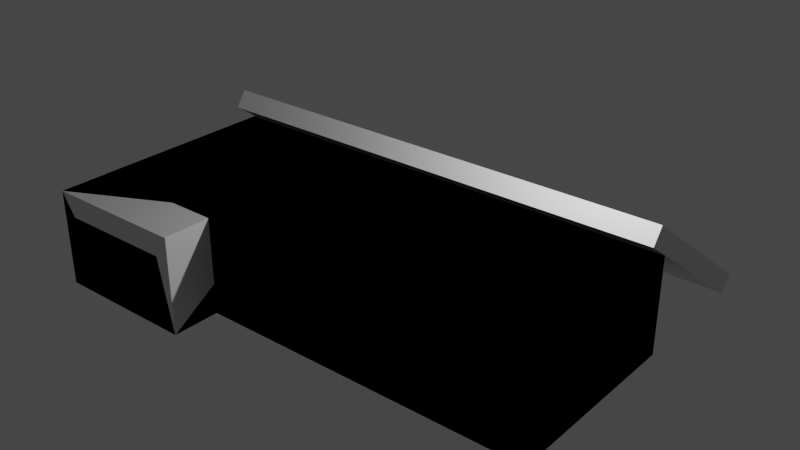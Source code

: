 # Source: Plano.blend  (saved by Blender 3.6.11; exported with 4.5.12 LTS)
import bpy
from mathutils import Matrix  # noqa: F401  (used for matrix-valued properties, if any)

bpy.ops.wm.read_factory_settings(use_empty=True)
scene = bpy.context.scene
scene.name = 'Scene'

# ---- collections
col_collection = bpy.data.collections.new('Collection'); scene.collection.children.link(col_collection)

# ---- materials (node trees are filled in below, after node groups)
mat_material_001 = bpy.data.materials.new('Material.001')
mat_material_001.alpha_threshold = 0.0
mat_material_001.use_transparent_shadow = False
mat_material_001.roughness = 0.5
mat_material_001.line_color = (0.0, 0.0, 0.0, 1.0)
mat_material_002 = bpy.data.materials.new('Material.002')
mat_material_002.alpha_threshold = 0.0
mat_material_002.use_transparent_shadow = False
mat_material_002.roughness = 0.5
mat_material_002.line_color = (0.0, 0.0, 0.0, 1.0)
mat_material = bpy.data.materials.new('Material')
mat_material.alpha_threshold = 0.0
mat_material.use_transparent_shadow = False
mat_material.roughness = 0.5
mat_material.line_color = (0.0, 0.0, 0.0, 1.0)

# ---- material node trees
mat_material_001.use_nodes = True; mat_material_001.node_tree.nodes.clear()
_N = mat_material_001.node_tree.nodes; _L = mat_material_001.node_tree.links
n0 = _N.new('ShaderNodeOutputMaterial'); n0.name = 'Material Output'; n0.location = (300, 300)
n1 = _N.new('ShaderNodeBsdfPrincipled'); n1.name = 'Principled BSDF'; n1.location = (10, 300)
n1.distribution = 'GGX'
n1.subsurface_method = 'RANDOM_WALK_SKIN'
n1.inputs[3].default_value = 1.45
n1.inputs[27].default_value = (0.0, 0.0, 0.0, 1.0)
n1.inputs[28].default_value = 1.0
_L.new(n1.outputs[0], n0.inputs[0])
n0.is_active_output = True
mat_material_002.use_nodes = True; mat_material_002.node_tree.nodes.clear()
_N = mat_material_002.node_tree.nodes; _L = mat_material_002.node_tree.links
n0 = _N.new('ShaderNodeOutputMaterial'); n0.name = 'Material Output'; n0.location = (300, 300)
n1 = _N.new('ShaderNodeBsdfPrincipled'); n1.name = 'Principled BSDF'; n1.location = (10, 300)
n1.distribution = 'GGX'
n1.subsurface_method = 'RANDOM_WALK_SKIN'
n1.inputs[3].default_value = 1.45
n1.inputs[27].default_value = (0.0, 0.0, 0.0, 1.0)
n1.inputs[28].default_value = 1.0
_L.new(n1.outputs[0], n0.inputs[0])
n0.is_active_output = True
mat_material.use_nodes = True; mat_material.node_tree.nodes.clear()
_N = mat_material.node_tree.nodes; _L = mat_material.node_tree.links
n0 = _N.new('ShaderNodeOutputMaterial'); n0.name = 'Material Output'; n0.location = (300, 300)
n1 = _N.new('ShaderNodeBsdfPrincipled'); n1.name = 'Principled BSDF'; n1.location = (10, 300)
n1.distribution = 'GGX'
n1.subsurface_method = 'RANDOM_WALK_SKIN'
n1.inputs[3].default_value = 1.45
n1.inputs[27].default_value = (0.0, 0.0, 0.0, 1.0)
n1.inputs[28].default_value = 1.0
_L.new(n1.outputs[0], n0.inputs[0])
n0.is_active_output = True

# ---- world
world_world = bpy.data.worlds.new('World'); scene.world = world_world
world_world.use_nodes = True; world_world.node_tree.nodes.clear()
_N = world_world.node_tree.nodes; _L = world_world.node_tree.links
n0 = _N.new('ShaderNodeOutputWorld'); n0.name = 'World Output'; n0.location = (300, 300)
n1 = _N.new('ShaderNodeBackground'); n1.name = 'Background'; n1.location = (10, 300)
n1.inputs[0].default_value = (0.05088, 0.05088, 0.05088, 1.0)
_L.new(n1.outputs[0], n0.inputs[0])
n0.is_active_output = True
world_world.color = (0.05088, 0.05088, 0.05088)
world_world.use_sun_shadow = False
world_world.sun_shadow_jitter_overblur = 0.0

# ---- lights
light_light = bpy.data.lights.new('Light', 'POINT')
light_light.transmission_factor = 0.0
light_light.energy = 1000.0
light_light.shadow_soft_size = 0.1
light_light.shadow_maximum_resolution = 0.006
light_light.use_absolute_resolution = True

# ---- meshes
me_cube_001 = bpy.data.meshes.new('Cube.001')
me_cube_001.from_pydata([(1.0, 1.0, 1.0), (1.0, 1.0, -1.0), (1.0, -1.0, 1.0), (1.0, -1.0, -1.0), (-1.0, 1.0, 1.0), (-1.0, 1.0, -1.0), (-1.0, -1.0, 1.0), (-1.0, -1.0, -1.0)], [], [(0, 4, 6, 2), (3, 2, 6, 7), (7, 6, 4, 5), (5, 1, 3, 7), (1, 0, 2, 3), (5, 4, 0, 1)])
_uv = me_cube_001.uv_layers.new(name='UVMap')
_uv.uv.foreach_set('vector', [0.625, 0.5, 0.875, 0.5, 0.875, 0.75, 0.625, 0.75, 0.375, 0.75, 0.625, 0.75, 0.625, 1.0, 0.375, 1.0, 0.375, 0.0, 0.625, 0.0, 0.625, 0.25, 0.375, 0.25, 0.125, 0.5, 0.375, 0.5, 0.375, 0.75, 0.125, 0.75, 0.375, 0.5, 0.625, 0.5, 0.625, 0.75, 0.375, 0.75, 0.375, 0.25, 0.625, 0.25, 0.625, 0.5, 0.375, 0.5])
me_cube_001.materials.append(mat_material_001)
me_cube_001.use_mirror_vertex_groups = False
me_cube_001.update()
me_cube_002 = bpy.data.meshes.new('Cube.002')
me_cube_002.from_pydata([(-0.8023, -0.5256, -0.47), (-0.8023, -0.5256, 0.53), (0.7977, -0.5256, -0.47), (0.7977, -0.5256, 0.53), (1.0, 1.0, -1.0), (1.0, -1.0, -1.0), (-1.0, 1.0, 1.0), (-1.0, 1.0, -1.0), (-1.0, -1.0, 1.0), (-1.0, -1.0, -1.0), (-0.3375, -0.25, -0.04616), (-0.3375, -0.25, 1.0), (-0.3375, 1.0, 1.0), (1.0, -0.25, 1.0), (1.0, 1.0, -0.04616), (1.0, -0.25, -0.04616), (-0.3375, 1.0, -0.04616), (-0.3375, 0.5346, 1.0), (-0.3375, 0.232, 0.5966), (5.662, 1.5, 1.0), (5.662, 1.5, -1.0), (4.996, 1.25, -0.04616), (5.662, -0.5, 1.0), (5.662, -0.5, -1.0), (4.996, -0.25, -0.04616), (-1.004, 1.5, 1.0), (-1.004, 1.5, -1.0), (-0.3375, 1.25, -0.04616), (-1.004, -0.5, 1.0), (-1.004, -0.5, -1.0), (-0.3375, -0.25, -0.04616), (-0.3375, -0.25, 1.0), (-0.3375, 1.25, 1.0), (4.996, -0.25, 1.0), (4.996, 1.25, 1.0), (0.7977, -1.0, -0.47), (0.7977, -1.0, 0.53), (-0.8023, -1.0, 0.53), (-0.8023, -1.0, -0.47), (-0.8023, -0.5256, -0.47), (-0.8023, -0.5256, 0.53), (0.7977, -0.5256, -0.47), (0.7977, -0.5256, 0.53), (1.0, 1.0, -1.0), (1.0, -1.0, -1.0), (-1.0, 1.0, 1.0), (-1.0, 1.0, -1.0), (-1.0, -1.0, 1.0), (-1.0, -1.0, -1.0), (-0.3375, -0.25, -0.04616), (-0.3375, -0.25, 1.0), (-0.3375, 1.0, 1.0), (1.0, -0.25, 1.0), (1.0, 1.0, -0.04616), (1.0, -0.25, -0.04616), (-0.3375, 1.0, -0.04616), (-0.3375, 0.5346, 1.0), (-0.3375, 0.232, 0.5966), (5.662, 1.5, 1.0), (5.662, 1.5, -1.0), (4.996, 1.25, -0.04616), (5.662, -0.5, 1.0), (5.662, -0.5, -1.0), (4.996, -0.25, -0.04616), (-1.004, 1.5, 1.0), (-1.004, 1.5, -1.0), (-0.3375, 1.25, -0.04616), (-1.004, -0.5, 1.0), (-1.004, -0.5, -1.0), (-0.3375, -0.25, -0.04616), (-0.3375, -0.25, 1.0), (-0.3375, 1.25, 1.0), (4.996, -0.25, 1.0), (4.996, 1.25, 1.0), (0.7977, -1.0, -0.47), (0.7977, -1.0, 0.53), (-0.8023, -1.0, 0.53), (-0.8023, -1.0, -0.47), (0.9559, -0.9521, 0.8337), (0.9949, -1.0, 0.9751), (0.9922, -1.0, 0.9949), (0.9949, -0.9949, 1.0), (1.0, -0.9949, 0.9949), (0.8559, -0.9949, 1.0), (0.8483, -1.0, 0.9949), (0.8369, -1.0, 1.0), (0.8994, -1.0, 0.7532), (0.8902, -1.0, 0.7448), (0.8951, -1.0, 0.7693), (1.0, -0.87, 0.9949), (0.9949, -0.8768, 1.0), (1.0, -0.8613, 1.0), (0.9949, -1.0, 0.6375), (1.0, -0.9949, 0.6256), (1.0, -1.0, 0.6142), (1.0, -0.778, 0.4527), (1.0, -0.7642, 0.4286)], [], [(0, 1, 3, 2), (2, 3, 36, 35), (0, 2, 35, 38), (3, 1, 37, 36), (5, 9, 38, 35, 36, 87, 94), (91, 13, 15, 14, 4, 5, 94, 96), (9, 7, 6, 8), (7, 9, 5, 4), (9, 8, 85, 87, 36, 37, 38), (7, 4, 14, 16, 12, 6), (15, 13, 11, 10), (11, 18, 17, 12, 16, 10), (17, 18, 11), (16, 14, 15, 10), (33, 34, 19, 22), (34, 32, 31, 33, 22, 28, 25, 19), (23, 29, 28, 22), (29, 26, 25, 28), (26, 29, 23, 20), (20, 23, 22, 19), (26, 20, 19, 25), (24, 33, 31, 30), (31, 32, 27, 30), (27, 21, 24, 30), (21, 34, 33, 24), (32, 34, 21, 27), (38, 37, 1, 0), (17, 11, 13, 91, 85, 8, 6, 12), (39, 41, 42, 40), (90, 81, 83), (82, 89, 95, 93), (84, 80, 88), (41, 74, 75, 42), (39, 77, 74, 41), (42, 75, 76, 40), (56, 51, 45, 47, 78, 52, 50), (44, 78, 75, 74, 77, 48), (48, 47, 45, 46), (46, 43, 44, 48), (46, 45, 51, 55, 53, 43), (54, 49, 50, 52), (50, 49, 55, 51, 56, 57), (56, 50, 57), (55, 49, 54, 53), (72, 61, 58, 73), (73, 58, 64, 67, 61, 72, 70, 71), (62, 61, 67, 68), (68, 67, 64, 65), (65, 59, 62, 68), (59, 58, 61, 62), (65, 64, 58, 59), (63, 69, 70, 72), (70, 69, 66, 71), (66, 69, 63, 60), (60, 63, 72, 73), (71, 66, 60, 73), (77, 39, 40, 76), (48, 77, 76, 75, 78, 47), (52, 78, 44, 43, 53, 54), (79, 80, 81, 82), (83, 84, 85), (86, 87, 88), (89, 90, 91), (92, 93, 94), (88, 80, 79, 86), (80, 84, 83, 81), (81, 90, 89, 82), (82, 93, 92, 79), (87, 85, 84, 88), (85, 91, 90, 83), (91, 96, 95, 89), (96, 94, 93, 95), (94, 87, 86, 92), (86, 79, 92)])
me_cube_002.polygons.foreach_set('material_index', [0, 0, 0, 0, 0, 0, 0, 0, 0, 0, 0, 0, 0, 0, 1, 1, 1, 1, 1, 1, 1, 1, 1, 1, 1, 1, 0, 0, 0, 0, 0, 0, 0, 0, 0, 0, 0, 0, 0, 0, 0, 0, 0, 0, 1, 1, 1, 1, 1, 1, 1, 1, 1, 1, 1, 1, 0, 0, 0, 0, 0, 0, 0, 0, 0, 0, 0, 0, 0, 0, 0, 0, 0, 0])
_uv = me_cube_002.uv_layers.new(name='UVMap')
_uv.uv.foreach_set('vector', [0.375, 0.25, 0.625, 0.25, 0.625, 0.5, 0.375, 0.5, 0.375, 0.5, 0.625, 0.5, 0.625, 0.7372, 0.375, 0.7372, 0.125, 0.5, 0.375, 0.5, 0.375, 0.7372, 0.125, 0.7372, 0.625, 0.5, 0.875, 0.5, 0.875, 0.7372, 0.625, 0.7372, 0.375, 0.75, 0.375, 1.0, 0.4413, 0.9753, 0.4413, 0.7753, 0.5663, 0.7753, 0.5931, 0.7637, 0.5768, 0.75, 0.625, 0.7327, 0.625, 0.6562, 0.4942, 0.6562, 0.4942, 0.5, 0.375, 0.5, 0.375, 0.75, 0.5768, 0.75, 0.5536, 0.7205, 0.375, 0.0, 0.375, 0.25, 0.625, 0.25, 0.625, 0.0, 0.125, 0.5, 0.125, 0.75, 0.375, 0.75, 0.375, 0.5, 0.375, 1.0, 0.625, 1.0, 0.625, 0.7704, 0.5931, 0.7637, 0.5663, 0.7753, 0.5663, 0.9753, 0.4413, 0.9753, 0.375, 0.25, 0.375, 0.5, 0.4942, 0.5, 0.4942, 0.3328, 0.625, 0.3328, 0.625, 0.25, 0.375, 0.9373, 0.5058, 0.9373, 0.5058, 1.0, 0.375, 1.0, 0.5058, 0.0, 0.4553, 0.08034, 0.5058, 0.1308, 0.5058, 0.2083, 0.375, 0.2083, 0.375, 0.0, 0.5058, 0.1308, 0.4553, 0.08034, 0.5058, 0.0, 0.125, 0.5417, 0.1877, 0.5417, 0.1877, 0.75, 0.125, 0.75, 0.65, 0.7188, 0.65, 0.5312, 0.625, 0.5, 0.625, 0.75, 0.65, 0.5312, 0.85, 0.5312, 0.85, 0.7188, 0.65, 0.7188, 0.625, 0.75, 0.875, 0.75, 0.875, 0.5, 0.625, 0.5, 0.375, 0.75, 0.375, 1.0, 0.625, 1.0, 0.625, 0.75, 0.375, 0.0, 0.375, 0.25, 0.625, 0.25, 0.625, 0.0, 0.125, 0.5, 0.125, 0.75, 0.375, 0.75, 0.375, 0.5, 0.375, 0.5, 0.375, 0.75, 0.625, 0.75, 0.625, 0.5, 0.375, 0.25, 0.375, 0.5, 0.625, 0.5, 0.625, 0.25, 0.375, 0.75, 0.5058, 0.75, 0.5058, 1.0, 0.375, 1.0, 0.5058, 0.0, 0.5058, 0.25, 0.375, 0.25, 0.375, 0.0, 0.125, 0.5, 0.375, 0.5, 0.375, 0.75, 0.125, 0.75, 0.375, 0.5, 0.5058, 0.5, 0.5058, 0.75, 0.375, 0.75, 0.5058, 0.25, 0.5058, 0.5, 0.375, 0.5, 0.375, 0.25, 0.375, 0.01282, 0.625, 0.01282, 0.625, 0.25, 0.375, 0.25, 0.7922, 0.5582, 0.7922, 0.6562, 0.625, 0.6562, 0.625, 0.7327, 0.6454, 0.75, 0.875, 0.75, 0.875, 0.5, 0.7922, 0.5, 0.375, 0.25, 0.375, 0.5, 0.625, 0.5, 0.625, 0.25, 0.6256, 0.7346, 0.6256, 0.7494, 0.643, 0.7494, 0.6244, 0.7494, 0.6244, 0.7338, 0.5566, 0.7222, 0.5782, 0.7494, 0.6244, 0.769, 0.6244, 0.751, 0.5962, 0.7631, 0.375, 0.5, 0.375, 0.7372, 0.625, 0.7372, 0.625, 0.5, 0.125, 0.5, 0.125, 0.7372, 0.375, 0.7372, 0.375, 0.5, 0.625, 0.5, 0.625, 0.7372, 0.875, 0.7372, 0.875, 0.5, 0.7922, 0.5582, 0.7922, 0.5, 0.875, 0.5, 0.875, 0.75, 0.5999, 0.7455, 0.625, 0.6562, 0.7922, 0.6562, 0.375, 0.75, 0.5999, 0.7455, 0.5663, 0.7753, 0.4413, 0.7753, 0.4413, 0.9753, 0.375, 1.0, 0.375, 0.0, 0.625, 0.0, 0.625, 0.25, 0.375, 0.25, 0.125, 0.5, 0.375, 0.5, 0.375, 0.75, 0.125, 0.75, 0.375, 0.25, 0.625, 0.25, 0.625, 0.3328, 0.4942, 0.3328, 0.4942, 0.5, 0.375, 0.5, 0.375, 0.9373, 0.375, 1.0, 0.5058, 1.0, 0.5058, 0.9373, 0.5058, 0.0, 0.375, 0.0, 0.375, 0.2083, 0.5058, 0.2083, 0.5058, 0.1308, 0.4553, 0.08034, 0.5058, 0.1308, 0.5058, 0.0, 0.4553, 0.08034, 0.125, 0.5417, 0.125, 0.75, 0.1877, 0.75, 0.1877, 0.5417, 0.65, 0.7188, 0.625, 0.75, 0.625, 0.5, 0.65, 0.5312, 0.65, 0.5312, 0.625, 0.5, 0.875, 0.5, 0.875, 0.75, 0.625, 0.75, 0.65, 0.7188, 0.85, 0.7188, 0.85, 0.5312, 0.375, 0.75, 0.625, 0.75, 0.625, 1.0, 0.375, 1.0, 0.375, 0.0, 0.625, 0.0, 0.625, 0.25, 0.375, 0.25, 0.125, 0.5, 0.375, 0.5, 0.375, 0.75, 0.125, 0.75, 0.375, 0.5, 0.625, 0.5, 0.625, 0.75, 0.375, 0.75, 0.375, 0.25, 0.625, 0.25, 0.625, 0.5, 0.375, 0.5, 0.375, 0.75, 0.375, 1.0, 0.5058, 1.0, 0.5058, 0.75, 0.5058, 0.0, 0.375, 0.0, 0.375, 0.25, 0.5058, 0.25, 0.125, 0.5, 0.125, 0.75, 0.375, 0.75, 0.375, 0.5, 0.375, 0.5, 0.375, 0.75, 0.5058, 0.75, 0.5058, 0.5, 0.5058, 0.25, 0.375, 0.25, 0.375, 0.5, 0.5058, 0.5, 0.375, 0.01282, 0.375, 0.25, 0.625, 0.25, 0.625, 0.01282, 0.375, 1.0, 0.4413, 0.9753, 0.5663, 0.9753, 0.5663, 0.7753, 0.5999, 0.7455, 0.625, 1.0, 0.625, 0.6562, 0.5999, 0.7455, 0.375, 0.75, 0.375, 0.5, 0.4942, 0.5, 0.4942, 0.6562, 0.6219, 0.7506, 0.6241, 0.7504, 0.6248, 0.7501, 0.6244, 0.75, 0.625, 0.768, 0.6244, 0.769, 0.625, 0.7698, 0.5941, 0.7626, 0.5931, 0.7637, 0.5962, 0.7631, 0.6244, 0.7338, 0.6256, 0.7346, 0.625, 0.7327, 0.5797, 0.7506, 0.5782, 0.7494, 0.5768, 0.75, 0.5962, 0.7631, 0.6244, 0.751, 0.6219, 0.7506, 0.5941, 0.7626, 0.6244, 0.751, 0.6244, 0.769, 0.625, 0.768, 0.625, 0.7506, 0.6256, 0.7494, 0.6256, 0.7346, 0.6244, 0.7338, 0.6244, 0.7494, 0.6244, 0.7494, 0.5782, 0.7494, 0.5797, 0.7506, 0.6219, 0.7506, 0.5931, 0.7637, 0.625, 0.7704, 0.6244, 0.769, 0.5962, 0.7631, 0.6454, 0.75, 0.625, 0.7327, 0.6256, 0.7346, 0.643, 0.7494, 0.625, 0.7327, 0.5536, 0.7205, 0.5566, 0.7222, 0.6244, 0.7338, 0.5536, 0.7205, 0.5768, 0.75, 0.5782, 0.7494, 0.5566, 0.7222, 0.5768, 0.75, 0.5931, 0.7637, 0.5941, 0.7626, 0.5797, 0.7506, 0.5941, 0.7626, 0.6219, 0.7506, 0.5797, 0.7506])
me_cube_002.materials.append(mat_material_002)
me_cube_002.materials.append(mat_material)
me_cube_002.use_mirror_vertex_groups = False
me_cube_002.update()

# ---- objects
ob_light = bpy.data.objects.new('Light', light_light)
ob_tapa = bpy.data.objects.new('Tapa', me_cube_001)
ob_cube_001 = bpy.data.objects.new('Cube.001', me_cube_002)

# ---- transforms, parenting, visibility, modifiers, constraints
ob_light.location = (4.076, 1.005, 5.904)
ob_light.rotation_euler = (0.6503, 0.05522, 1.866)
ob_light.lock_rotations_4d = False
ob_light.empty_display_type = 'ARROWS'
ob_light.color = (0.0, 0.0, 0.0, 0.0)
ob_light.lineart.crease_threshold = 0.0
ob_tapa.location = (0.0, 3.266, 1.339)
ob_tapa.rotation_euler = (-0.6249, -0.0, 0.0)
ob_tapa.scale = (5.0, 2.0, 0.2)
ob_tapa.lock_rotations_4d = False
ob_tapa.empty_display_type = 'ARROWS'
ob_tapa.lineart.crease_threshold = 0.0
ob_cube_001.location = (-3.494, -1.0, 1.0)
ob_cube_001.scale = (1.5, 2.0, 1.0)
ob_cube_001.lock_rotations_4d = False
ob_cube_001.empty_display_type = 'ARROWS'
ob_cube_001.lineart.crease_threshold = 0.0

# ---- collection membership
col_collection.objects.link(ob_light)
col_collection.objects.link(ob_tapa)
col_collection.objects.link(ob_cube_001)

# ---- scene / render settings (as saved in the file)
scene.frame_start = 1; scene.frame_end = 250; scene.frame_set(1)
scene.render.engine = 'BLENDER_EEVEE_NEXT'
scene.cycles.sampling_pattern = 'TABULATED_SOBOL'
scene.view_settings.view_transform = 'Filmic'
bpy.context.view_layer.update()

# ---- added for rendering (the .blend has no active camera): camera
cam_auto = bpy.data.cameras.new('AutoCamera')
cam_auto.lens = 50.0
cam_auto.sensor_width = 36.0
cam_auto.clip_end = 1000.0
ob_auto_camera = bpy.data.objects.new('AutoCamera', cam_auto)
scene.collection.objects.link(ob_auto_camera)
ob_auto_camera.location = (12.1065, -13.5252, 11.0205)
ob_auto_camera.rotation_euler = (1.09748, -7.21219e-08, 0.694738)
scene.camera = ob_auto_camera
bpy.context.view_layer.update()
